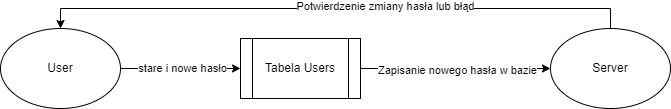

The diagram above was exported from draw.io. Its source (the exported page's mxGraphModel, read from the mxfile embedded in the PNG):
<mxGraphModel dx="813" dy="510" grid="1" gridSize="10" guides="1" tooltips="1" connect="1" arrows="1" fold="1" page="1" pageScale="1" pageWidth="827" pageHeight="1169" math="0" shadow="0">
  <root>
    <mxCell id="0" />
    <mxCell id="1" parent="0" />
    <mxCell id="66hNWW9DVCe21GOz-gq0-4" style="edgeStyle=orthogonalEdgeStyle;rounded=0;orthogonalLoop=1;jettySize=auto;html=1;exitX=1;exitY=0.5;exitDx=0;exitDy=0;entryX=0;entryY=0.5;entryDx=0;entryDy=0;" edge="1" parent="1" source="66hNWW9DVCe21GOz-gq0-1" target="66hNWW9DVCe21GOz-gq0-2">
      <mxGeometry relative="1" as="geometry" />
    </mxCell>
    <mxCell id="66hNWW9DVCe21GOz-gq0-5" value="stare i nowe hasło" style="edgeLabel;html=1;align=center;verticalAlign=middle;resizable=0;points=[];" vertex="1" connectable="0" parent="66hNWW9DVCe21GOz-gq0-4">
      <mxGeometry x="0.0267" relative="1" as="geometry">
        <mxPoint as="offset" />
      </mxGeometry>
    </mxCell>
    <mxCell id="66hNWW9DVCe21GOz-gq0-1" value="User" style="ellipse;whiteSpace=wrap;html=1;" vertex="1" parent="1">
      <mxGeometry x="100" y="320" width="120" height="80" as="geometry" />
    </mxCell>
    <mxCell id="66hNWW9DVCe21GOz-gq0-6" style="edgeStyle=orthogonalEdgeStyle;rounded=0;orthogonalLoop=1;jettySize=auto;html=1;exitX=1;exitY=0.5;exitDx=0;exitDy=0;entryX=0;entryY=0.5;entryDx=0;entryDy=0;" edge="1" parent="1" source="66hNWW9DVCe21GOz-gq0-2" target="66hNWW9DVCe21GOz-gq0-3">
      <mxGeometry relative="1" as="geometry" />
    </mxCell>
    <mxCell id="66hNWW9DVCe21GOz-gq0-7" value="Zapisanie nowego hasła w bazie" style="edgeLabel;html=1;align=center;verticalAlign=middle;resizable=0;points=[];" vertex="1" connectable="0" parent="66hNWW9DVCe21GOz-gq0-6">
      <mxGeometry x="0.0133" y="-2" relative="1" as="geometry">
        <mxPoint as="offset" />
      </mxGeometry>
    </mxCell>
    <mxCell id="66hNWW9DVCe21GOz-gq0-2" value="Tabela Users" style="shape=process;whiteSpace=wrap;html=1;backgroundOutline=1;" vertex="1" parent="1">
      <mxGeometry x="340" y="330" width="120" height="60" as="geometry" />
    </mxCell>
    <mxCell id="66hNWW9DVCe21GOz-gq0-8" style="edgeStyle=orthogonalEdgeStyle;rounded=0;orthogonalLoop=1;jettySize=auto;html=1;exitX=0.5;exitY=0;exitDx=0;exitDy=0;entryX=0.5;entryY=0;entryDx=0;entryDy=0;" edge="1" parent="1" source="66hNWW9DVCe21GOz-gq0-3" target="66hNWW9DVCe21GOz-gq0-1">
      <mxGeometry relative="1" as="geometry" />
    </mxCell>
    <mxCell id="66hNWW9DVCe21GOz-gq0-9" value="Potwierdzenie zmiany hasła lub błąd" style="edgeLabel;html=1;align=center;verticalAlign=middle;resizable=0;points=[];" vertex="1" connectable="0" parent="66hNWW9DVCe21GOz-gq0-8">
      <mxGeometry x="-0.1673" y="-2" relative="1" as="geometry">
        <mxPoint as="offset" />
      </mxGeometry>
    </mxCell>
    <mxCell id="66hNWW9DVCe21GOz-gq0-3" value="Server" style="ellipse;whiteSpace=wrap;html=1;" vertex="1" parent="1">
      <mxGeometry x="650" y="320" width="120" height="80" as="geometry" />
    </mxCell>
  </root>
</mxGraphModel>